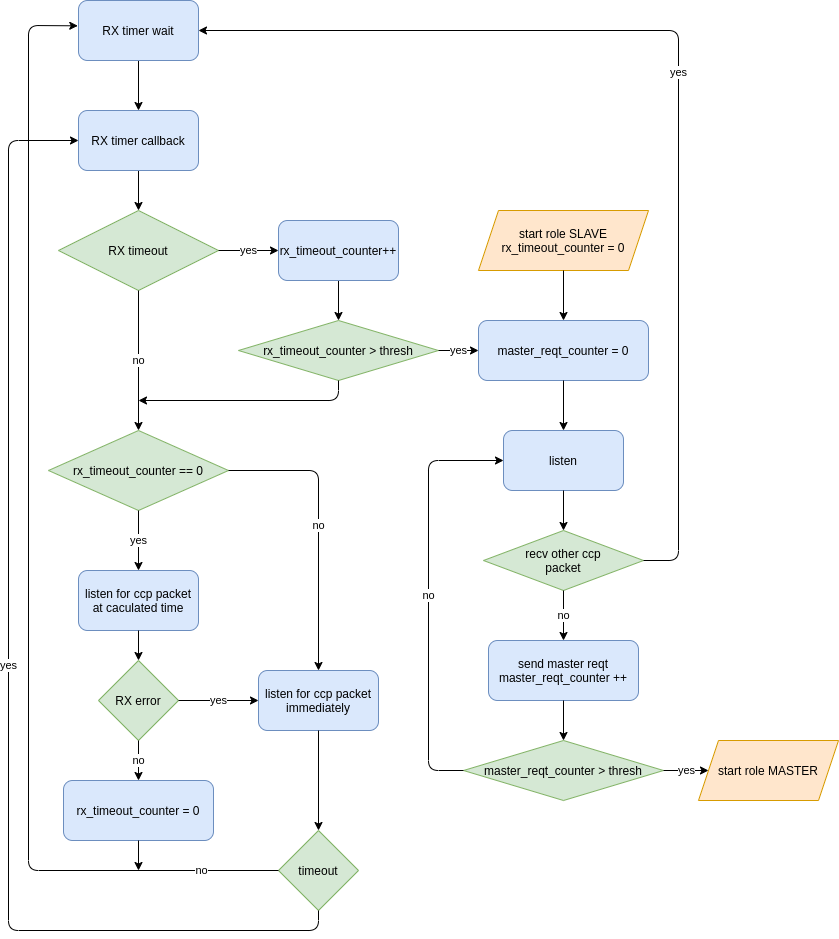

The diagram above was exported from draw.io. Its source (the exported page's mxGraphModel, read from the mxfile embedded in the PNG):
<mxGraphModel dx="1102" dy="580" grid="1" gridSize="10" guides="1" tooltips="1" connect="1" arrows="1" fold="1" page="1" pageScale="1" pageWidth="850" pageHeight="1100" math="0" shadow="0">
  <root>
    <mxCell id="0" />
    <mxCell id="1" parent="0" />
    <mxCell id="TEyJSgnB0Auzf7NJlXot-2" value="&lt;span&gt;RX timeout&lt;/span&gt;" style="rhombus;whiteSpace=wrap;html=1;fillColor=#d5e8d4;strokeColor=#82b366;" parent="1" vertex="1">
      <mxGeometry x="60" y="370" width="160" height="80" as="geometry" />
    </mxCell>
    <mxCell id="TEyJSgnB0Auzf7NJlXot-4" value="yes" style="endArrow=classic;html=1;exitX=1;exitY=0.5;exitDx=0;exitDy=0;entryX=0;entryY=0.5;entryDx=0;entryDy=0;" parent="1" source="TEyJSgnB0Auzf7NJlXot-2" target="rJGgBPt5tfIbJ21Ovybv-1" edge="1">
      <mxGeometry width="50" height="50" relative="1" as="geometry">
        <mxPoint x="280" y="450" as="sourcePoint" />
        <mxPoint x="275" y="410" as="targetPoint" />
      </mxGeometry>
    </mxCell>
    <mxCell id="TEyJSgnB0Auzf7NJlXot-5" value="&lt;span&gt;rx_timeout_counter &amp;gt; thresh&lt;/span&gt;" style="rhombus;whiteSpace=wrap;html=1;fillColor=#d5e8d4;strokeColor=#82b366;" parent="1" vertex="1">
      <mxGeometry x="240" y="480" width="200" height="60" as="geometry" />
    </mxCell>
    <mxCell id="TEyJSgnB0Auzf7NJlXot-6" value="" style="endArrow=classic;html=1;exitX=0.5;exitY=1;exitDx=0;exitDy=0;entryX=0.5;entryY=0;entryDx=0;entryDy=0;" parent="1" source="rJGgBPt5tfIbJ21Ovybv-1" target="TEyJSgnB0Auzf7NJlXot-5" edge="1">
      <mxGeometry width="50" height="50" relative="1" as="geometry">
        <mxPoint x="340" y="440" as="sourcePoint" />
        <mxPoint x="290" y="480" as="targetPoint" />
      </mxGeometry>
    </mxCell>
    <mxCell id="TEyJSgnB0Auzf7NJlXot-10" value="" style="endArrow=classic;html=1;exitX=0.5;exitY=1;exitDx=0;exitDy=0;entryX=0.5;entryY=0;entryDx=0;entryDy=0;" parent="1" source="TEyJSgnB0Auzf7NJlXot-30" target="TEyJSgnB0Auzf7NJlXot-2" edge="1">
      <mxGeometry width="50" height="50" relative="1" as="geometry">
        <mxPoint x="140" y="220" as="sourcePoint" />
        <mxPoint x="220" y="310" as="targetPoint" />
      </mxGeometry>
    </mxCell>
    <mxCell id="TEyJSgnB0Auzf7NJlXot-11" value="listen" style="rounded=1;whiteSpace=wrap;html=1;fillColor=#dae8fc;strokeColor=#6c8ebf;" parent="1" vertex="1">
      <mxGeometry x="505" y="590" width="120" height="60" as="geometry" />
    </mxCell>
    <mxCell id="TEyJSgnB0Auzf7NJlXot-12" value="send master reqt&lt;br&gt;master_reqt_counter ++" style="rounded=1;whiteSpace=wrap;html=1;fillColor=#dae8fc;strokeColor=#6c8ebf;" parent="1" vertex="1">
      <mxGeometry x="490" y="800" width="150" height="60" as="geometry" />
    </mxCell>
    <mxCell id="TEyJSgnB0Auzf7NJlXot-13" value="recv other ccp&lt;br&gt;packet" style="rhombus;whiteSpace=wrap;html=1;fillColor=#d5e8d4;strokeColor=#82b366;" parent="1" vertex="1">
      <mxGeometry x="485" y="690" width="160" height="60" as="geometry" />
    </mxCell>
    <mxCell id="TEyJSgnB0Auzf7NJlXot-14" value="no" style="endArrow=classic;html=1;exitX=0.5;exitY=1;exitDx=0;exitDy=0;entryX=0.5;entryY=0;entryDx=0;entryDy=0;" parent="1" source="TEyJSgnB0Auzf7NJlXot-13" target="TEyJSgnB0Auzf7NJlXot-12" edge="1">
      <mxGeometry width="50" height="50" relative="1" as="geometry">
        <mxPoint x="540" y="740" as="sourcePoint" />
        <mxPoint x="590" y="690" as="targetPoint" />
      </mxGeometry>
    </mxCell>
    <mxCell id="TEyJSgnB0Auzf7NJlXot-16" value="&lt;span&gt;master_reqt_counter &amp;gt; thresh&lt;/span&gt;" style="rhombus;whiteSpace=wrap;html=1;fillColor=#d5e8d4;strokeColor=#82b366;" parent="1" vertex="1">
      <mxGeometry x="465" y="900" width="200" height="60" as="geometry" />
    </mxCell>
    <mxCell id="TEyJSgnB0Auzf7NJlXot-17" value="" style="endArrow=classic;html=1;exitX=0.5;exitY=1;exitDx=0;exitDy=0;entryX=0.5;entryY=0;entryDx=0;entryDy=0;" parent="1" source="TEyJSgnB0Auzf7NJlXot-12" target="TEyJSgnB0Auzf7NJlXot-16" edge="1">
      <mxGeometry width="50" height="50" relative="1" as="geometry">
        <mxPoint x="550" y="850" as="sourcePoint" />
        <mxPoint x="600" y="800" as="targetPoint" />
      </mxGeometry>
    </mxCell>
    <mxCell id="TEyJSgnB0Auzf7NJlXot-18" value="no" style="endArrow=classic;html=1;exitX=0;exitY=0.5;exitDx=0;exitDy=0;entryX=0;entryY=0.5;entryDx=0;entryDy=0;" parent="1" source="TEyJSgnB0Auzf7NJlXot-16" target="TEyJSgnB0Auzf7NJlXot-11" edge="1">
      <mxGeometry width="50" height="50" relative="1" as="geometry">
        <mxPoint x="550" y="850" as="sourcePoint" />
        <mxPoint x="600" y="800" as="targetPoint" />
        <Array as="points">
          <mxPoint x="430" y="930" />
          <mxPoint x="430" y="620" />
        </Array>
      </mxGeometry>
    </mxCell>
    <mxCell id="TEyJSgnB0Auzf7NJlXot-19" value="" style="endArrow=classic;html=1;exitX=0.5;exitY=1;exitDx=0;exitDy=0;" parent="1" source="TEyJSgnB0Auzf7NJlXot-11" target="TEyJSgnB0Auzf7NJlXot-13" edge="1">
      <mxGeometry width="50" height="50" relative="1" as="geometry">
        <mxPoint x="560" y="830" as="sourcePoint" />
        <mxPoint x="610" y="780" as="targetPoint" />
      </mxGeometry>
    </mxCell>
    <mxCell id="TEyJSgnB0Auzf7NJlXot-23" value="yes" style="endArrow=classic;html=1;exitX=1;exitY=0.5;exitDx=0;exitDy=0;entryX=0;entryY=0.5;entryDx=0;entryDy=0;" parent="1" source="TEyJSgnB0Auzf7NJlXot-16" target="TEyJSgnB0Auzf7NJlXot-28" edge="1">
      <mxGeometry width="50" height="50" relative="1" as="geometry">
        <mxPoint x="600" y="800" as="sourcePoint" />
        <mxPoint x="700" y="930" as="targetPoint" />
      </mxGeometry>
    </mxCell>
    <mxCell id="TEyJSgnB0Auzf7NJlXot-25" value="&lt;span&gt;master_reqt_counter = 0&lt;/span&gt;" style="rounded=1;whiteSpace=wrap;html=1;fillColor=#dae8fc;strokeColor=#6c8ebf;" parent="1" vertex="1">
      <mxGeometry x="480" y="480" width="170" height="60" as="geometry" />
    </mxCell>
    <mxCell id="TEyJSgnB0Auzf7NJlXot-26" value="" style="endArrow=classic;html=1;exitX=0.5;exitY=1;exitDx=0;exitDy=0;entryX=0.5;entryY=0;entryDx=0;entryDy=0;" parent="1" source="TEyJSgnB0Auzf7NJlXot-25" target="TEyJSgnB0Auzf7NJlXot-11" edge="1">
      <mxGeometry width="50" height="50" relative="1" as="geometry">
        <mxPoint x="590" y="640" as="sourcePoint" />
        <mxPoint x="640" y="590" as="targetPoint" />
      </mxGeometry>
    </mxCell>
    <mxCell id="TEyJSgnB0Auzf7NJlXot-27" value="yes" style="endArrow=classic;html=1;entryX=1;entryY=0.5;entryDx=0;entryDy=0;exitX=1;exitY=0.5;exitDx=0;exitDy=0;" parent="1" source="TEyJSgnB0Auzf7NJlXot-13" target="TEyJSgnB0Auzf7NJlXot-50" edge="1">
      <mxGeometry width="50" height="50" relative="1" as="geometry">
        <mxPoint x="610" y="680" as="sourcePoint" />
        <mxPoint x="290" y="120" as="targetPoint" />
        <Array as="points">
          <mxPoint x="680" y="720" />
          <mxPoint x="680" y="190" />
        </Array>
      </mxGeometry>
    </mxCell>
    <mxCell id="TEyJSgnB0Auzf7NJlXot-28" value="&lt;span&gt;start role MASTER&lt;/span&gt;" style="shape=parallelogram;perimeter=parallelogramPerimeter;whiteSpace=wrap;html=1;fixedSize=1;fillColor=#ffe6cc;strokeColor=#d79b00;" parent="1" vertex="1">
      <mxGeometry x="700" y="900" width="140" height="60" as="geometry" />
    </mxCell>
    <mxCell id="TEyJSgnB0Auzf7NJlXot-29" value="yes" style="endArrow=classic;html=1;exitX=1;exitY=0.5;exitDx=0;exitDy=0;entryX=0;entryY=0.5;entryDx=0;entryDy=0;" parent="1" source="TEyJSgnB0Auzf7NJlXot-5" target="TEyJSgnB0Auzf7NJlXot-25" edge="1">
      <mxGeometry width="50" height="50" relative="1" as="geometry">
        <mxPoint x="240" y="570" as="sourcePoint" />
        <mxPoint x="290" y="520" as="targetPoint" />
      </mxGeometry>
    </mxCell>
    <mxCell id="TEyJSgnB0Auzf7NJlXot-30" value="&lt;span&gt;RX timer callback&lt;/span&gt;" style="rounded=1;whiteSpace=wrap;html=1;fillColor=#dae8fc;strokeColor=#6c8ebf;" parent="1" vertex="1">
      <mxGeometry x="80" y="270" width="120" height="60" as="geometry" />
    </mxCell>
    <mxCell id="TEyJSgnB0Auzf7NJlXot-31" value="&lt;span&gt;start role SLAVE&lt;br&gt;&lt;/span&gt;rx_timeout_counter = 0&lt;span&gt;&lt;br&gt;&lt;/span&gt;" style="shape=parallelogram;perimeter=parallelogramPerimeter;whiteSpace=wrap;html=1;fixedSize=1;fillColor=#ffe6cc;strokeColor=#d79b00;" parent="1" vertex="1">
      <mxGeometry x="480" y="370" width="170" height="60" as="geometry" />
    </mxCell>
    <mxCell id="TEyJSgnB0Auzf7NJlXot-32" value="" style="endArrow=classic;html=1;exitX=0.5;exitY=1;exitDx=0;exitDy=0;" parent="1" source="TEyJSgnB0Auzf7NJlXot-50" target="TEyJSgnB0Auzf7NJlXot-30" edge="1">
      <mxGeometry width="50" height="50" relative="1" as="geometry">
        <mxPoint x="90" y="100" as="sourcePoint" />
        <mxPoint x="330" y="170" as="targetPoint" />
      </mxGeometry>
    </mxCell>
    <mxCell id="TEyJSgnB0Auzf7NJlXot-34" value="no" style="endArrow=classic;html=1;exitX=0.5;exitY=1;exitDx=0;exitDy=0;entryX=0.5;entryY=0;entryDx=0;entryDy=0;" parent="1" source="TEyJSgnB0Auzf7NJlXot-2" target="TEyJSgnB0Auzf7NJlXot-35" edge="1">
      <mxGeometry width="50" height="50" relative="1" as="geometry">
        <mxPoint x="180" y="640" as="sourcePoint" />
        <mxPoint x="140" y="590" as="targetPoint" />
      </mxGeometry>
    </mxCell>
    <mxCell id="TEyJSgnB0Auzf7NJlXot-35" value="&lt;span&gt;rx_timeout_counter == 0&lt;/span&gt;" style="rhombus;whiteSpace=wrap;html=1;fillColor=#d5e8d4;strokeColor=#82b366;" parent="1" vertex="1">
      <mxGeometry x="50" y="590" width="180" height="80" as="geometry" />
    </mxCell>
    <mxCell id="TEyJSgnB0Auzf7NJlXot-36" value="listen for ccp packet&lt;br&gt;at caculated time" style="rounded=1;whiteSpace=wrap;html=1;fillColor=#dae8fc;strokeColor=#6c8ebf;" parent="1" vertex="1">
      <mxGeometry x="80" y="730" width="120" height="60" as="geometry" />
    </mxCell>
    <mxCell id="TEyJSgnB0Auzf7NJlXot-37" value="yes" style="endArrow=classic;html=1;exitX=0.5;exitY=1;exitDx=0;exitDy=0;entryX=0.5;entryY=0;entryDx=0;entryDy=0;" parent="1" source="TEyJSgnB0Auzf7NJlXot-35" target="TEyJSgnB0Auzf7NJlXot-36" edge="1">
      <mxGeometry width="50" height="50" relative="1" as="geometry">
        <mxPoint x="200" y="690" as="sourcePoint" />
        <mxPoint x="250" y="640" as="targetPoint" />
      </mxGeometry>
    </mxCell>
    <mxCell id="TEyJSgnB0Auzf7NJlXot-38" value="no" style="endArrow=classic;html=1;exitX=1;exitY=0.5;exitDx=0;exitDy=0;entryX=0.5;entryY=0;entryDx=0;entryDy=0;" parent="1" source="TEyJSgnB0Auzf7NJlXot-35" target="TEyJSgnB0Auzf7NJlXot-39" edge="1">
      <mxGeometry width="50" height="50" relative="1" as="geometry">
        <mxPoint x="250" y="720" as="sourcePoint" />
        <mxPoint x="320" y="630" as="targetPoint" />
        <Array as="points">
          <mxPoint x="320" y="630" />
        </Array>
      </mxGeometry>
    </mxCell>
    <mxCell id="TEyJSgnB0Auzf7NJlXot-39" value="listen for ccp packet&lt;br&gt;immediately" style="rounded=1;whiteSpace=wrap;html=1;fillColor=#dae8fc;strokeColor=#6c8ebf;" parent="1" vertex="1">
      <mxGeometry x="260" y="830" width="120" height="60" as="geometry" />
    </mxCell>
    <mxCell id="TEyJSgnB0Auzf7NJlXot-40" value="RX error" style="rhombus;whiteSpace=wrap;html=1;fillColor=#d5e8d4;strokeColor=#82b366;" parent="1" vertex="1">
      <mxGeometry x="100" y="820" width="80" height="80" as="geometry" />
    </mxCell>
    <mxCell id="TEyJSgnB0Auzf7NJlXot-41" value="yes" style="endArrow=classic;html=1;exitX=1;exitY=0.5;exitDx=0;exitDy=0;" parent="1" source="TEyJSgnB0Auzf7NJlXot-40" target="TEyJSgnB0Auzf7NJlXot-39" edge="1">
      <mxGeometry width="50" height="50" relative="1" as="geometry">
        <mxPoint x="250" y="710" as="sourcePoint" />
        <mxPoint x="300" y="660" as="targetPoint" />
      </mxGeometry>
    </mxCell>
    <mxCell id="TEyJSgnB0Auzf7NJlXot-42" value="" style="endArrow=classic;html=1;exitX=0.5;exitY=1;exitDx=0;exitDy=0;entryX=0.5;entryY=0;entryDx=0;entryDy=0;" parent="1" source="TEyJSgnB0Auzf7NJlXot-36" target="TEyJSgnB0Auzf7NJlXot-40" edge="1">
      <mxGeometry width="50" height="50" relative="1" as="geometry">
        <mxPoint x="250" y="710" as="sourcePoint" />
        <mxPoint x="300" y="660" as="targetPoint" />
      </mxGeometry>
    </mxCell>
    <mxCell id="TEyJSgnB0Auzf7NJlXot-43" value="timeout" style="rhombus;whiteSpace=wrap;html=1;fillColor=#d5e8d4;strokeColor=#82b366;" parent="1" vertex="1">
      <mxGeometry x="280" y="990" width="80" height="80" as="geometry" />
    </mxCell>
    <mxCell id="TEyJSgnB0Auzf7NJlXot-44" value="" style="endArrow=classic;html=1;exitX=0.5;exitY=1;exitDx=0;exitDy=0;entryX=0.5;entryY=0;entryDx=0;entryDy=0;" parent="1" source="TEyJSgnB0Auzf7NJlXot-39" target="TEyJSgnB0Auzf7NJlXot-43" edge="1">
      <mxGeometry width="50" height="50" relative="1" as="geometry">
        <mxPoint x="230" y="700" as="sourcePoint" />
        <mxPoint x="280" y="650" as="targetPoint" />
      </mxGeometry>
    </mxCell>
    <mxCell id="TEyJSgnB0Auzf7NJlXot-47" value="no" style="endArrow=classic;html=1;exitX=0.5;exitY=1;exitDx=0;exitDy=0;" parent="1" source="TEyJSgnB0Auzf7NJlXot-40" target="TEyJSgnB0Auzf7NJlXot-52" edge="1">
      <mxGeometry width="50" height="50" relative="1" as="geometry">
        <mxPoint x="150" y="740" as="sourcePoint" />
        <mxPoint x="140" y="980" as="targetPoint" />
      </mxGeometry>
    </mxCell>
    <mxCell id="TEyJSgnB0Auzf7NJlXot-48" value="yes" style="endArrow=classic;html=1;exitX=0.5;exitY=1;exitDx=0;exitDy=0;entryX=0;entryY=0.5;entryDx=0;entryDy=0;" parent="1" source="TEyJSgnB0Auzf7NJlXot-43" target="TEyJSgnB0Auzf7NJlXot-30" edge="1">
      <mxGeometry width="50" height="50" relative="1" as="geometry">
        <mxPoint x="270" y="590" as="sourcePoint" />
        <mxPoint x="320" y="540" as="targetPoint" />
        <Array as="points">
          <mxPoint x="320" y="1090" />
          <mxPoint x="10" y="1090" />
          <mxPoint x="10" y="300" />
        </Array>
      </mxGeometry>
    </mxCell>
    <mxCell id="TEyJSgnB0Auzf7NJlXot-49" value="no" style="endArrow=classic;html=1;exitX=0;exitY=0.5;exitDx=0;exitDy=0;entryX=-0.006;entryY=0.422;entryDx=0;entryDy=0;entryPerimeter=0;" parent="1" source="TEyJSgnB0Auzf7NJlXot-43" target="TEyJSgnB0Auzf7NJlXot-50" edge="1">
      <mxGeometry x="-0.866" width="50" height="50" relative="1" as="geometry">
        <mxPoint x="380" y="930" as="sourcePoint" />
        <mxPoint x="80" y="980" as="targetPoint" />
        <Array as="points">
          <mxPoint x="30" y="1030" />
          <mxPoint x="30" y="185" />
        </Array>
        <mxPoint as="offset" />
      </mxGeometry>
    </mxCell>
    <mxCell id="TEyJSgnB0Auzf7NJlXot-50" value="RX timer wait" style="rounded=1;whiteSpace=wrap;html=1;fillColor=#dae8fc;strokeColor=#6c8ebf;" parent="1" vertex="1">
      <mxGeometry x="80" y="160" width="120" height="60" as="geometry" />
    </mxCell>
    <mxCell id="TEyJSgnB0Auzf7NJlXot-51" value="" style="endArrow=classic;html=1;exitX=0.5;exitY=1;exitDx=0;exitDy=0;entryX=0.5;entryY=0;entryDx=0;entryDy=0;" parent="1" source="TEyJSgnB0Auzf7NJlXot-31" target="TEyJSgnB0Auzf7NJlXot-25" edge="1">
      <mxGeometry width="50" height="50" relative="1" as="geometry">
        <mxPoint x="230" y="150" as="sourcePoint" />
        <mxPoint x="280" y="100" as="targetPoint" />
      </mxGeometry>
    </mxCell>
    <mxCell id="TEyJSgnB0Auzf7NJlXot-52" value="&lt;span&gt;rx_timeout_counter = 0&lt;/span&gt;" style="rounded=1;whiteSpace=wrap;html=1;fillColor=#dae8fc;strokeColor=#6c8ebf;" parent="1" vertex="1">
      <mxGeometry x="65" y="940" width="150" height="60" as="geometry" />
    </mxCell>
    <mxCell id="TEyJSgnB0Auzf7NJlXot-53" value="" style="endArrow=classic;html=1;exitX=0.5;exitY=1;exitDx=0;exitDy=0;" parent="1" source="TEyJSgnB0Auzf7NJlXot-52" edge="1">
      <mxGeometry width="50" height="50" relative="1" as="geometry">
        <mxPoint x="410" y="840" as="sourcePoint" />
        <mxPoint x="140" y="1030" as="targetPoint" />
      </mxGeometry>
    </mxCell>
    <mxCell id="TEyJSgnB0Auzf7NJlXot-54" value="" style="endArrow=classic;html=1;exitX=0.5;exitY=1;exitDx=0;exitDy=0;" parent="1" source="TEyJSgnB0Auzf7NJlXot-5" edge="1">
      <mxGeometry width="50" height="50" relative="1" as="geometry">
        <mxPoint x="550" y="610" as="sourcePoint" />
        <mxPoint x="140" y="560" as="targetPoint" />
        <Array as="points">
          <mxPoint x="340" y="560" />
        </Array>
      </mxGeometry>
    </mxCell>
    <mxCell id="rJGgBPt5tfIbJ21Ovybv-1" value="&lt;span style=&quot;font-family: &amp;#34;helvetica&amp;#34;&quot;&gt;rx_timeout_counter++&lt;/span&gt;" style="rounded=1;whiteSpace=wrap;html=1;fillColor=#dae8fc;strokeColor=#6c8ebf;" parent="1" vertex="1">
      <mxGeometry x="280" y="380" width="120" height="60" as="geometry" />
    </mxCell>
  </root>
</mxGraphModel>